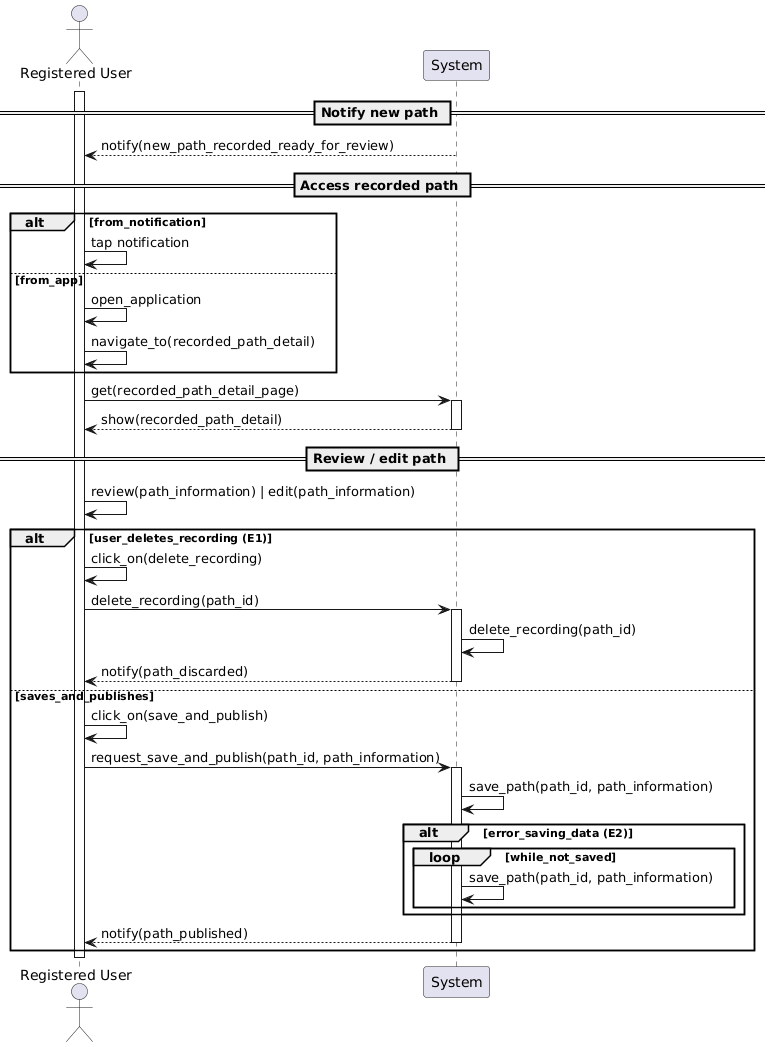

The diagram above was rendered by PlantUML. Its source (embedded in the PNG):
@startuml
actor "Registered User" as User
participant "System" as Sys

activate User

== Notify new path ==
Sys --> User: notify(new_path_recorded_ready_for_review)

== Access recorded path ==
alt from_notification
    User -> User: tap notification
else from_app
    User -> User: open_application
    User -> User: navigate_to(recorded_path_detail)
end

User -> Sys: get(recorded_path_detail_page)
activate Sys
Sys --> User: show(recorded_path_detail)
deactivate Sys

== Review / edit path ==
User -> User: review(path_information) | edit(path_information)

alt user_deletes_recording (E1)
    User -> User: click_on(delete_recording)
    User -> Sys: delete_recording(path_id)
    activate Sys
    Sys -> Sys: delete_recording(path_id)
    Sys --> User: notify(path_discarded)
    deactivate Sys
else saves_and_publishes
    User -> User: click_on(save_and_publish)
    User -> Sys: request_save_and_publish(path_id, path_information)
    activate Sys
    Sys -> Sys: save_path(path_id, path_information)
    alt error_saving_data (E2)
        loop while_not_saved
           Sys -> Sys: save_path(path_id, path_information)
        end
    end
    Sys --> User: notify(path_published)
    deactivate Sys
end

deactivate User
@enduml